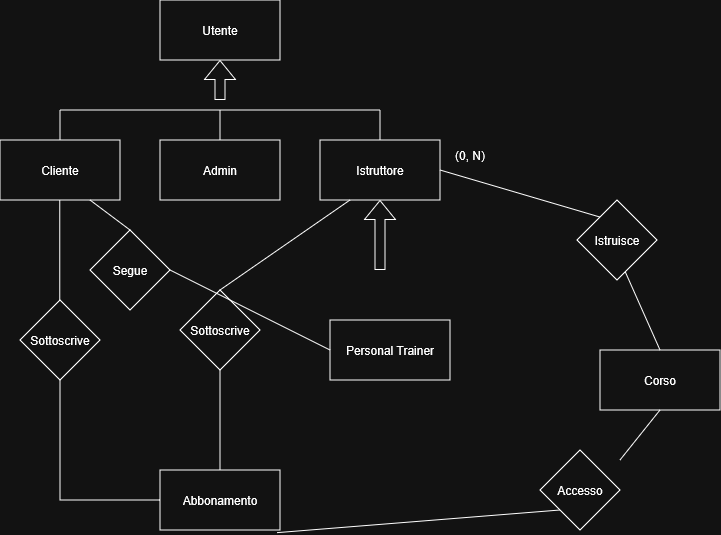

The diagram above was exported from draw.io. Its source (the exported page's mxGraphModel, read from the mxfile embedded in the PNG):
<mxGraphModel dx="1546" dy="838" grid="1" gridSize="10" guides="1" tooltips="1" connect="1" arrows="1" fold="1" page="1" pageScale="1" pageWidth="827" pageHeight="1169" math="0" shadow="0">
  <root>
    <mxCell id="0" />
    <mxCell id="1" parent="0" />
    <mxCell id="DCM4BwbT4GLv2rgNqJFC-1" parent="1" style="rounded=0;whiteSpace=wrap;html=1;" value="Utente" vertex="1">
      <mxGeometry height="60" width="120" x="330" y="370" as="geometry" />
    </mxCell>
    <mxCell id="DCM4BwbT4GLv2rgNqJFC-2" parent="1" style="rounded=0;whiteSpace=wrap;html=1;" value="Cliente" vertex="1">
      <mxGeometry height="60" width="120" x="170" y="510" as="geometry" />
    </mxCell>
    <mxCell id="DCM4BwbT4GLv2rgNqJFC-3" parent="1" style="rounded=0;whiteSpace=wrap;html=1;" value="&lt;div&gt;Admin&lt;/div&gt;" vertex="1">
      <mxGeometry height="60" width="120" x="330" y="510" as="geometry" />
    </mxCell>
    <mxCell id="DCM4BwbT4GLv2rgNqJFC-4" parent="1" style="rounded=0;whiteSpace=wrap;html=1;" value="Istruttore" vertex="1">
      <mxGeometry height="60" width="120" x="490" y="510" as="geometry" />
    </mxCell>
    <mxCell id="DCM4BwbT4GLv2rgNqJFC-5" parent="1" style="rounded=0;whiteSpace=wrap;html=1;" value="Personal Trainer" vertex="1">
      <mxGeometry height="60" width="120" x="500" y="690" as="geometry" />
    </mxCell>
    <mxCell id="DCM4BwbT4GLv2rgNqJFC-6" parent="1" style="rounded=0;whiteSpace=wrap;html=1;" value="Abbonamento" vertex="1">
      <mxGeometry height="60" width="120" x="330" y="840" as="geometry" />
    </mxCell>
    <mxCell id="DCM4BwbT4GLv2rgNqJFC-7" parent="1" style="rounded=0;whiteSpace=wrap;html=1;" value="Corso" vertex="1">
      <mxGeometry height="60" width="120" x="770" y="720" as="geometry" />
    </mxCell>
    <mxCell id="DCM4BwbT4GLv2rgNqJFC-9" edge="1" parent="1" style="shape=flexArrow;endArrow=classic;html=1;rounded=0;entryX=0.5;entryY=1;entryDx=0;entryDy=0;" target="DCM4BwbT4GLv2rgNqJFC-1" value="">
      <mxGeometry height="50" relative="1" width="50" as="geometry">
        <mxPoint x="390" y="470" as="sourcePoint" />
        <mxPoint x="360" y="660" as="targetPoint" />
      </mxGeometry>
    </mxCell>
    <mxCell id="DCM4BwbT4GLv2rgNqJFC-10" edge="1" parent="1" source="DCM4BwbT4GLv2rgNqJFC-2" style="endArrow=none;html=1;rounded=0;exitX=0.5;exitY=0;exitDx=0;exitDy=0;" value="">
      <mxGeometry height="50" relative="1" width="50" as="geometry">
        <mxPoint x="240" y="700" as="sourcePoint" />
        <mxPoint x="230" y="480" as="targetPoint" />
      </mxGeometry>
    </mxCell>
    <mxCell id="DCM4BwbT4GLv2rgNqJFC-11" edge="1" parent="1" style="endArrow=none;html=1;rounded=0;" value="">
      <mxGeometry height="50" relative="1" width="50" as="geometry">
        <mxPoint x="550" y="480" as="sourcePoint" />
        <mxPoint x="230" y="480" as="targetPoint" />
      </mxGeometry>
    </mxCell>
    <mxCell id="DCM4BwbT4GLv2rgNqJFC-12" edge="1" parent="1" source="DCM4BwbT4GLv2rgNqJFC-4" style="endArrow=none;html=1;rounded=0;exitX=0.5;exitY=0;exitDx=0;exitDy=0;" value="">
      <mxGeometry height="50" relative="1" width="50" as="geometry">
        <mxPoint x="560" y="490" as="sourcePoint" />
        <mxPoint x="550" y="480" as="targetPoint" />
      </mxGeometry>
    </mxCell>
    <mxCell id="DCM4BwbT4GLv2rgNqJFC-13" edge="1" parent="1" source="DCM4BwbT4GLv2rgNqJFC-6" style="endArrow=none;html=1;rounded=0;entryX=0.5;entryY=1;entryDx=0;entryDy=0;exitX=0;exitY=0.5;exitDx=0;exitDy=0;" target="DCM4BwbT4GLv2rgNqJFC-24" value="">
      <mxGeometry height="50" relative="1" width="50" as="geometry">
        <Array as="points">
          <mxPoint x="230" y="870" />
        </Array>
        <mxPoint x="229.76" y="860" as="sourcePoint" />
        <mxPoint x="229.76" y="740" as="targetPoint" />
      </mxGeometry>
    </mxCell>
    <mxCell id="DCM4BwbT4GLv2rgNqJFC-14" edge="1" parent="1" style="endArrow=none;html=1;rounded=0;entryX=0.5;entryY=1;entryDx=0;entryDy=0;" value="">
      <mxGeometry height="50" relative="1" width="50" as="geometry">
        <mxPoint x="229.76" y="690" as="sourcePoint" />
        <mxPoint x="229.76" y="570" as="targetPoint" />
      </mxGeometry>
    </mxCell>
    <mxCell id="DCM4BwbT4GLv2rgNqJFC-16" edge="1" parent="1" source="DCM4BwbT4GLv2rgNqJFC-25" style="endArrow=none;html=1;rounded=0;exitX=0.5;exitY=0;exitDx=0;exitDy=0;entryX=0.25;entryY=1;entryDx=0;entryDy=0;" target="DCM4BwbT4GLv2rgNqJFC-4" value="">
      <mxGeometry height="50" relative="1" width="50" as="geometry">
        <mxPoint x="450" y="690" as="sourcePoint" />
        <mxPoint x="450" y="660" as="targetPoint" />
      </mxGeometry>
    </mxCell>
    <mxCell id="DCM4BwbT4GLv2rgNqJFC-17" edge="1" parent="1" source="DCM4BwbT4GLv2rgNqJFC-6" style="endArrow=none;html=1;rounded=0;exitX=0.5;exitY=0;exitDx=0;exitDy=0;entryX=0.5;entryY=1;entryDx=0;entryDy=0;" target="DCM4BwbT4GLv2rgNqJFC-25" value="">
      <mxGeometry height="50" relative="1" width="50" as="geometry">
        <mxPoint x="460" y="700" as="sourcePoint" />
        <mxPoint x="440" y="740" as="targetPoint" />
      </mxGeometry>
    </mxCell>
    <mxCell id="DCM4BwbT4GLv2rgNqJFC-18" edge="1" parent="1" style="shape=flexArrow;endArrow=classic;html=1;rounded=0;entryX=0.5;entryY=1;entryDx=0;entryDy=0;" target="DCM4BwbT4GLv2rgNqJFC-4" value="">
      <mxGeometry height="50" relative="1" width="50" as="geometry">
        <mxPoint x="550" y="640" as="sourcePoint" />
        <mxPoint x="550" y="580" as="targetPoint" />
      </mxGeometry>
    </mxCell>
    <mxCell id="DCM4BwbT4GLv2rgNqJFC-20" edge="1" parent="1" source="DCM4BwbT4GLv2rgNqJFC-4" style="endArrow=none;html=1;rounded=0;exitX=1;exitY=0.5;exitDx=0;exitDy=0;" value="">
      <mxGeometry height="50" relative="1" width="50" as="geometry">
        <mxPoint x="770" y="580" as="sourcePoint" />
        <mxPoint x="780" y="590" as="targetPoint" />
      </mxGeometry>
    </mxCell>
    <mxCell id="DCM4BwbT4GLv2rgNqJFC-21" edge="1" parent="1" style="endArrow=none;html=1;rounded=0;entryX=0.5;entryY=0;entryDx=0;entryDy=0;" target="DCM4BwbT4GLv2rgNqJFC-7" value="">
      <mxGeometry height="50" relative="1" width="50" as="geometry">
        <mxPoint x="790" y="630" as="sourcePoint" />
        <mxPoint x="790" y="600" as="targetPoint" />
      </mxGeometry>
    </mxCell>
    <mxCell id="DCM4BwbT4GLv2rgNqJFC-22" edge="1" parent="1" style="endArrow=none;html=1;rounded=0;entryX=0.976;entryY=1.044;entryDx=0;entryDy=0;entryPerimeter=0;" target="DCM4BwbT4GLv2rgNqJFC-6" value="">
      <mxGeometry height="50" relative="1" width="50" as="geometry">
        <mxPoint x="730" y="880" as="sourcePoint" />
        <mxPoint x="450" y="750" as="targetPoint" />
      </mxGeometry>
    </mxCell>
    <mxCell id="DCM4BwbT4GLv2rgNqJFC-23" edge="1" parent="1" source="DCM4BwbT4GLv2rgNqJFC-7" style="endArrow=none;html=1;rounded=0;exitX=0.5;exitY=1;exitDx=0;exitDy=0;" value="">
      <mxGeometry height="50" relative="1" width="50" as="geometry">
        <mxPoint x="800" y="640" as="sourcePoint" />
        <mxPoint x="790" y="830" as="targetPoint" />
      </mxGeometry>
    </mxCell>
    <mxCell id="DCM4BwbT4GLv2rgNqJFC-24" parent="1" style="rhombus;whiteSpace=wrap;html=1;" value="Sottoscrive" vertex="1">
      <mxGeometry height="80" width="80" x="190" y="670" as="geometry" />
    </mxCell>
    <mxCell id="DCM4BwbT4GLv2rgNqJFC-25" parent="1" style="rhombus;whiteSpace=wrap;html=1;" value="Sottoscrive" vertex="1">
      <mxGeometry height="80" width="80" x="350" y="660" as="geometry" />
    </mxCell>
    <mxCell id="DCM4BwbT4GLv2rgNqJFC-26" parent="1" style="rhombus;whiteSpace=wrap;html=1;" value="Istruisce" vertex="1">
      <mxGeometry height="80" width="80" x="747" y="570" as="geometry" />
    </mxCell>
    <mxCell id="DCM4BwbT4GLv2rgNqJFC-27" parent="1" style="text;html=1;whiteSpace=wrap;strokeColor=none;fillColor=none;align=center;verticalAlign=middle;rounded=0;" value="(0, N)" vertex="1">
      <mxGeometry height="30" width="60" x="610" y="510" as="geometry" />
    </mxCell>
    <mxCell id="DCM4BwbT4GLv2rgNqJFC-28" parent="1" style="rhombus;whiteSpace=wrap;html=1;" value="Accesso" vertex="1">
      <mxGeometry height="80" width="80" x="710" y="820" as="geometry" />
    </mxCell>
    <mxCell id="DCM4BwbT4GLv2rgNqJFC-29" edge="1" parent="1" source="DCM4BwbT4GLv2rgNqJFC-3" style="endArrow=none;html=1;rounded=0;exitX=0.5;exitY=0;exitDx=0;exitDy=0;" value="">
      <mxGeometry height="50" relative="1" width="50" as="geometry">
        <mxPoint x="300" y="680" as="sourcePoint" />
        <mxPoint x="390" y="480" as="targetPoint" />
      </mxGeometry>
    </mxCell>
    <mxCell id="DCM4BwbT4GLv2rgNqJFC-30" parent="1" style="rhombus;whiteSpace=wrap;html=1;" value="Segue" vertex="1">
      <mxGeometry height="80" width="80" x="260" y="600" as="geometry" />
    </mxCell>
    <mxCell id="DCM4BwbT4GLv2rgNqJFC-31" edge="1" parent="1" source="DCM4BwbT4GLv2rgNqJFC-30" style="endArrow=none;html=1;rounded=0;entryX=0.75;entryY=1;entryDx=0;entryDy=0;exitX=0.5;exitY=0;exitDx=0;exitDy=0;" target="DCM4BwbT4GLv2rgNqJFC-2" value="">
      <mxGeometry height="50" relative="1" width="50" as="geometry">
        <mxPoint x="90" y="720" as="sourcePoint" />
        <mxPoint x="140" y="670" as="targetPoint" />
      </mxGeometry>
    </mxCell>
    <mxCell id="DCM4BwbT4GLv2rgNqJFC-32" edge="1" parent="1" source="DCM4BwbT4GLv2rgNqJFC-30" style="endArrow=none;html=1;rounded=0;entryX=0;entryY=0.5;entryDx=0;entryDy=0;exitX=1;exitY=0.5;exitDx=0;exitDy=0;" target="DCM4BwbT4GLv2rgNqJFC-5" value="">
      <mxGeometry height="50" relative="1" width="50" as="geometry">
        <mxPoint x="310" y="610" as="sourcePoint" />
        <mxPoint x="270" y="580" as="targetPoint" />
      </mxGeometry>
    </mxCell>
  </root>
</mxGraphModel>